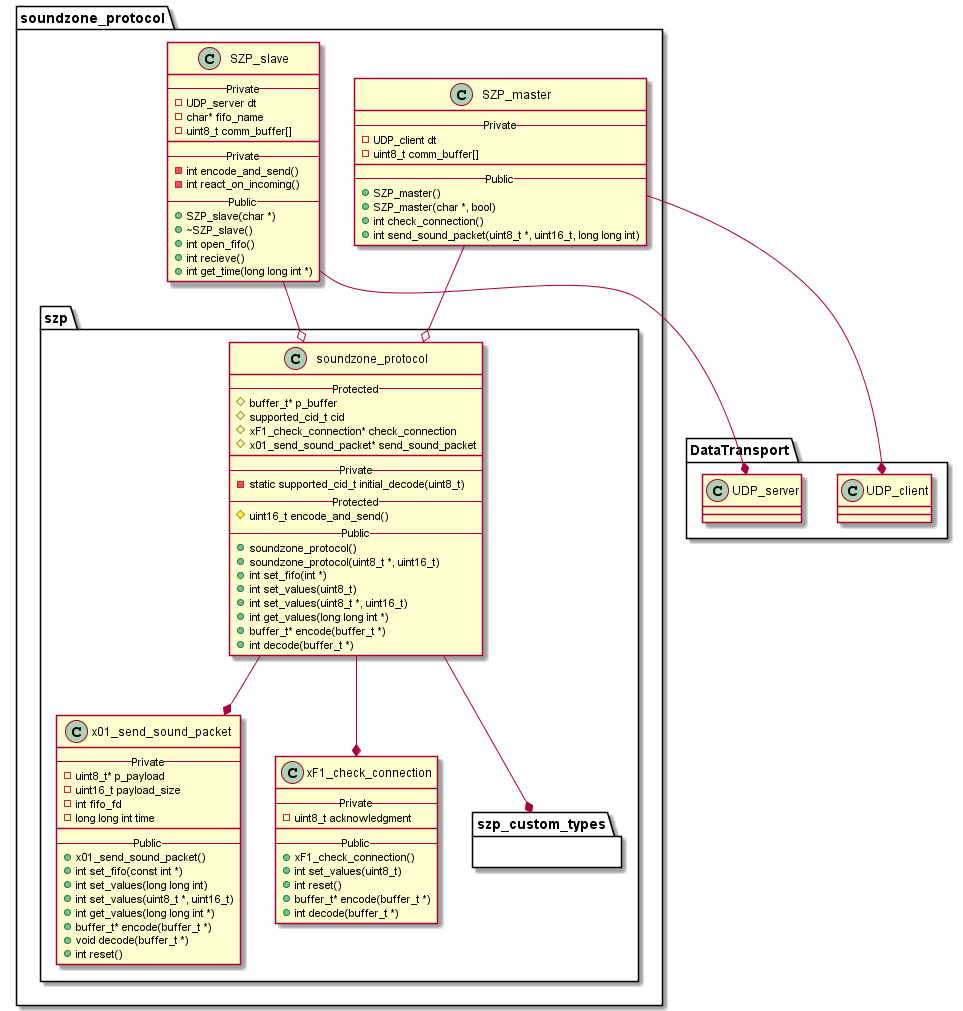

The diagram above was rendered by PlantUML. Its source (embedded in the PNG):
@startuml class_diagram

package soundzone_protocol {
    
    class SZP_master{
        --Private--
        - UDP_client dt
        - uint8_t comm_buffer[]
        ___
        --Public--
        + SZP_master()
        + SZP_master(char *, bool)
        + int check_connection()
        + int send_sound_packet(uint8_t *, uint16_t, long long int)
    }

    class SZP_slave{
        --Private--
        - UDP_server dt
        - char* fifo_name
        - uint8_t comm_buffer[]
        ___
        --Private--
        - int encode_and_send()
        - int react_on_incoming()
        --Public--
        + SZP_slave(char *)
        + ~SZP_slave()
        + int open_fifo()
        + int recieve()
        + int get_time(long long int *)
        }

    package szp {
        
        class soundzone_protocol {
            --Protected--
            # buffer_t* p_buffer
            # supported_cid_t cid
            # xF1_check_connection* check_connection
            # x01_send_sound_packet* send_sound_packet
            ___
            --Private--
            - static supported_cid_t initial_decode(uint8_t)
            --Protected--
            # uint16_t encode_and_send()
            --Public--
            + soundzone_protocol()
            + soundzone_protocol(uint8_t *, uint16_t)
            + int set_fifo(int *)
            + int set_values(uint8_t)
            + int set_values(uint8_t *, uint16_t)
            + int get_values(long long int *)
            + buffer_t* encode(buffer_t *)
            + int decode(buffer_t *)
        }

        class x01_send_sound_packet {
            --Private--
            - uint8_t* p_payload
            - uint16_t payload_size
            - int fifo_fd
            - long long int time
            ___
            --Public--
            + x01_send_sound_packet()
            + int set_fifo(const int *)
            + int set_values(long long int)
            + int set_values(uint8_t *, uint16_t)
            + int get_values(long long int *)
            + buffer_t* encode(buffer_t *)
            + void decode(buffer_t *)
            + int reset()
        }

        class xF1_check_connection {
            --Private--
            - uint8_t acknowledgment
            ___
            --Public--
            + xF1_check_connection()
            + int set_values(uint8_t)
            + int reset()
            + buffer_t* encode(buffer_t *)
            + int decode(buffer_t *)
        }
    

        package szp_custom_types{
        }
    }
}

SZP_master --o soundzone_protocol
SZP_slave --o soundzone_protocol

soundzone_protocol --* x01_send_sound_packet
soundzone_protocol --* xF1_check_connection
soundzone_protocol --* szp_custom_types

package DataTransport{
    SZP_master --* UDP_client
    SZP_slave --* UDP_server

    class UDP_client{}
    class UDP_server{}
}


@enduml